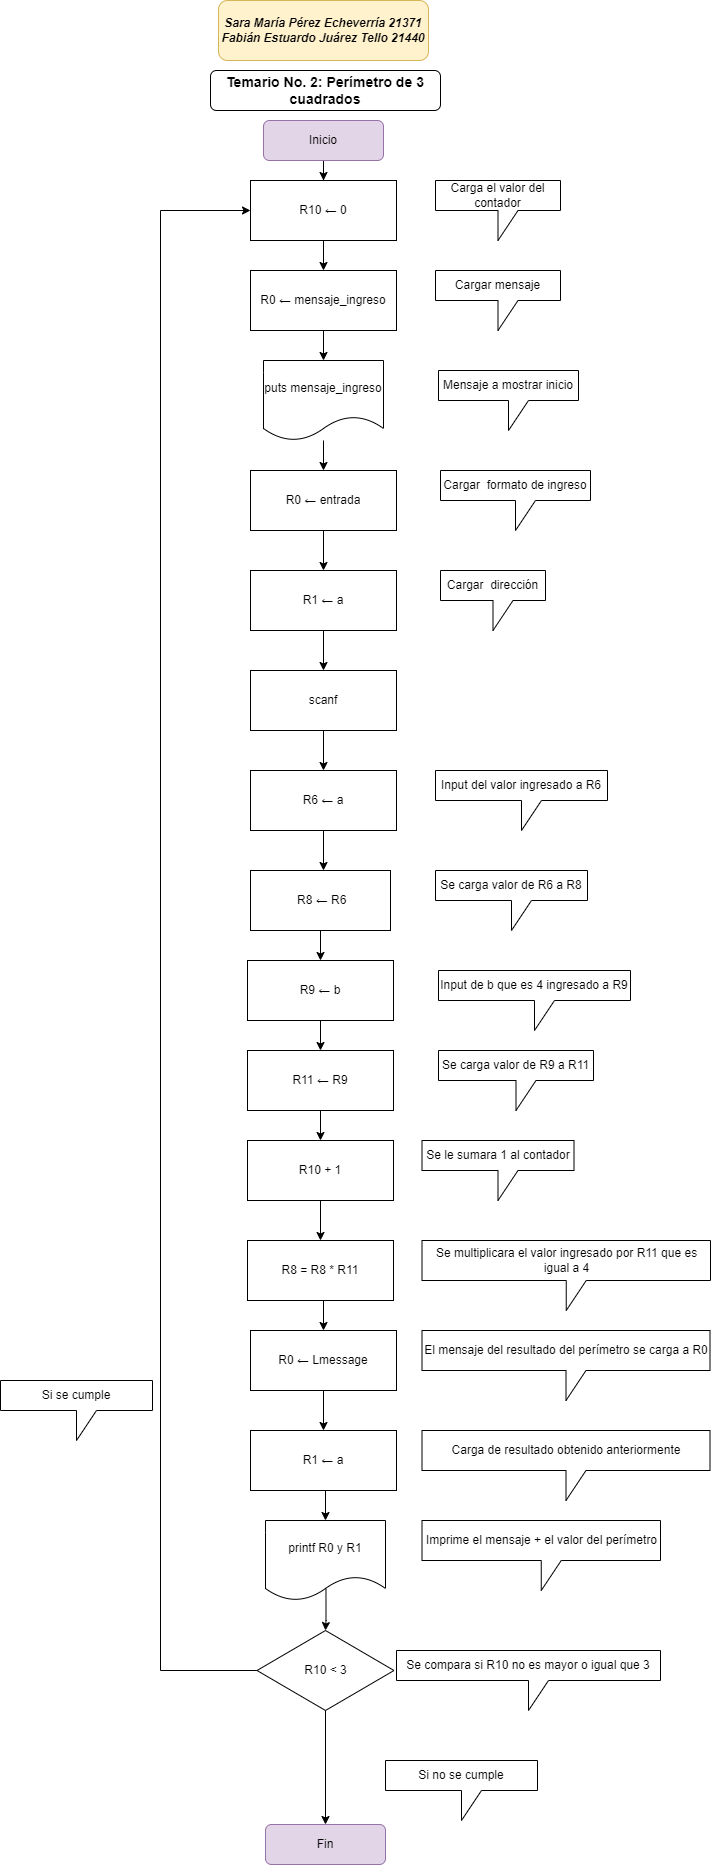

The diagram above was exported from draw.io. Its source (the exported page's mxGraphModel, read from the mxfile embedded in the PNG):
<mxGraphModel dx="1038" dy="1740" grid="1" gridSize="10" guides="1" tooltips="1" connect="1" arrows="1" fold="1" page="1" pageScale="1" pageWidth="827" pageHeight="1169" math="0" shadow="0">
  <root>
    <mxCell id="WIyWlLk6GJQsqaUBKTNV-0" />
    <mxCell id="WIyWlLk6GJQsqaUBKTNV-1" parent="WIyWlLk6GJQsqaUBKTNV-0" />
    <mxCell id="p4fc8ceeCBxZkmIg7xsO-8" style="edgeStyle=orthogonalEdgeStyle;rounded=0;orthogonalLoop=1;jettySize=auto;html=1;entryX=0.5;entryY=0;entryDx=0;entryDy=0;" edge="1" parent="WIyWlLk6GJQsqaUBKTNV-1" source="WIyWlLk6GJQsqaUBKTNV-3" target="p4fc8ceeCBxZkmIg7xsO-6">
      <mxGeometry relative="1" as="geometry" />
    </mxCell>
    <mxCell id="WIyWlLk6GJQsqaUBKTNV-3" value="Inicio" style="rounded=1;whiteSpace=wrap;html=1;fontSize=12;glass=0;strokeWidth=1;shadow=0;fillColor=#e1d5e7;strokeColor=#9673a6;" parent="WIyWlLk6GJQsqaUBKTNV-1" vertex="1">
      <mxGeometry x="333" y="100" width="120" height="40" as="geometry" />
    </mxCell>
    <mxCell id="CqJ_E6J57PcOr_-FBWJL-0" value="Fin" style="rounded=1;whiteSpace=wrap;html=1;fontSize=12;glass=0;strokeWidth=1;shadow=0;fillColor=#e1d5e7;strokeColor=#9673a6;" parent="WIyWlLk6GJQsqaUBKTNV-1" vertex="1">
      <mxGeometry x="335" y="1804" width="120" height="40" as="geometry" />
    </mxCell>
    <mxCell id="CqJ_E6J57PcOr_-FBWJL-1" value="&lt;h3&gt;Temario No. 2: Perímetro de 3 cuadrados&lt;/h3&gt;" style="rounded=1;whiteSpace=wrap;html=1;fontSize=12;glass=0;strokeWidth=1;shadow=0;" parent="WIyWlLk6GJQsqaUBKTNV-1" vertex="1">
      <mxGeometry x="280" y="50" width="230" height="40" as="geometry" />
    </mxCell>
    <mxCell id="CqJ_E6J57PcOr_-FBWJL-9" style="edgeStyle=orthogonalEdgeStyle;rounded=0;orthogonalLoop=1;jettySize=auto;html=1;exitX=0.5;exitY=1;exitDx=0;exitDy=0;entryX=0.5;entryY=0;entryDx=0;entryDy=0;" parent="WIyWlLk6GJQsqaUBKTNV-1" source="CqJ_E6J57PcOr_-FBWJL-2" target="eMCWoCS_TeRUiGMF4K1e-7" edge="1">
      <mxGeometry relative="1" as="geometry" />
    </mxCell>
    <mxCell id="CqJ_E6J57PcOr_-FBWJL-2" value="R0 ← mensaje_ingreso" style="rounded=0;whiteSpace=wrap;html=1;" parent="WIyWlLk6GJQsqaUBKTNV-1" vertex="1">
      <mxGeometry x="320" y="250" width="146" height="60" as="geometry" />
    </mxCell>
    <mxCell id="CqJ_E6J57PcOr_-FBWJL-3" value="Cargar mensaje" style="shape=callout;whiteSpace=wrap;html=1;perimeter=calloutPerimeter;" parent="WIyWlLk6GJQsqaUBKTNV-1" vertex="1">
      <mxGeometry x="505" y="250" width="125" height="60" as="geometry" />
    </mxCell>
    <mxCell id="CqJ_E6J57PcOr_-FBWJL-11" value="" style="edgeStyle=orthogonalEdgeStyle;rounded=0;orthogonalLoop=1;jettySize=auto;html=1;" parent="WIyWlLk6GJQsqaUBKTNV-1" source="CqJ_E6J57PcOr_-FBWJL-4" target="eMCWoCS_TeRUiGMF4K1e-1" edge="1">
      <mxGeometry relative="1" as="geometry" />
    </mxCell>
    <mxCell id="CqJ_E6J57PcOr_-FBWJL-4" value="R0 ← entrada" style="rounded=0;whiteSpace=wrap;html=1;" parent="WIyWlLk6GJQsqaUBKTNV-1" vertex="1">
      <mxGeometry x="320" y="450" width="146" height="60" as="geometry" />
    </mxCell>
    <mxCell id="CqJ_E6J57PcOr_-FBWJL-13" value="" style="edgeStyle=orthogonalEdgeStyle;rounded=0;orthogonalLoop=1;jettySize=auto;html=1;" parent="WIyWlLk6GJQsqaUBKTNV-1" source="eMCWoCS_TeRUiGMF4K1e-1" target="eMCWoCS_TeRUiGMF4K1e-5" edge="1">
      <mxGeometry relative="1" as="geometry" />
    </mxCell>
    <mxCell id="eMCWoCS_TeRUiGMF4K1e-1" value="R1 ← a" style="rounded=0;whiteSpace=wrap;html=1;" parent="WIyWlLk6GJQsqaUBKTNV-1" vertex="1">
      <mxGeometry x="320" y="550" width="146" height="60" as="geometry" />
    </mxCell>
    <mxCell id="eMCWoCS_TeRUiGMF4K1e-2" value="Mensaje a mostrar inicio" style="shape=callout;whiteSpace=wrap;html=1;perimeter=calloutPerimeter;" parent="WIyWlLk6GJQsqaUBKTNV-1" vertex="1">
      <mxGeometry x="508" y="350" width="140" height="60" as="geometry" />
    </mxCell>
    <mxCell id="eMCWoCS_TeRUiGMF4K1e-3" value="Cargar&amp;nbsp; formato de ingreso" style="shape=callout;whiteSpace=wrap;html=1;perimeter=calloutPerimeter;" parent="WIyWlLk6GJQsqaUBKTNV-1" vertex="1">
      <mxGeometry x="510" y="450" width="150" height="60" as="geometry" />
    </mxCell>
    <mxCell id="eMCWoCS_TeRUiGMF4K1e-4" value="Cargar&amp;nbsp; dirección" style="shape=callout;whiteSpace=wrap;html=1;perimeter=calloutPerimeter;" parent="WIyWlLk6GJQsqaUBKTNV-1" vertex="1">
      <mxGeometry x="510" y="550" width="105" height="60" as="geometry" />
    </mxCell>
    <mxCell id="CqJ_E6J57PcOr_-FBWJL-14" value="" style="edgeStyle=orthogonalEdgeStyle;rounded=0;orthogonalLoop=1;jettySize=auto;html=1;entryX=0.5;entryY=0;entryDx=0;entryDy=0;" parent="WIyWlLk6GJQsqaUBKTNV-1" source="eMCWoCS_TeRUiGMF4K1e-5" target="eMCWoCS_TeRUiGMF4K1e-6" edge="1">
      <mxGeometry relative="1" as="geometry">
        <mxPoint x="200" y="760" as="targetPoint" />
      </mxGeometry>
    </mxCell>
    <mxCell id="eMCWoCS_TeRUiGMF4K1e-5" value="scanf" style="rounded=0;whiteSpace=wrap;html=1;" parent="WIyWlLk6GJQsqaUBKTNV-1" vertex="1">
      <mxGeometry x="320" y="650" width="146" height="60" as="geometry" />
    </mxCell>
    <mxCell id="p4fc8ceeCBxZkmIg7xsO-0" style="edgeStyle=orthogonalEdgeStyle;rounded=0;orthogonalLoop=1;jettySize=auto;html=1;" parent="WIyWlLk6GJQsqaUBKTNV-1" source="eMCWoCS_TeRUiGMF4K1e-6" edge="1">
      <mxGeometry relative="1" as="geometry">
        <mxPoint x="393" y="850" as="targetPoint" />
      </mxGeometry>
    </mxCell>
    <mxCell id="eMCWoCS_TeRUiGMF4K1e-6" value="R6 ←&amp;nbsp;a" style="rounded=0;whiteSpace=wrap;html=1;" parent="WIyWlLk6GJQsqaUBKTNV-1" vertex="1">
      <mxGeometry x="320" y="750" width="146" height="60" as="geometry" />
    </mxCell>
    <mxCell id="CqJ_E6J57PcOr_-FBWJL-10" value="" style="edgeStyle=orthogonalEdgeStyle;rounded=0;orthogonalLoop=1;jettySize=auto;html=1;" parent="WIyWlLk6GJQsqaUBKTNV-1" source="eMCWoCS_TeRUiGMF4K1e-7" target="CqJ_E6J57PcOr_-FBWJL-4" edge="1">
      <mxGeometry relative="1" as="geometry" />
    </mxCell>
    <mxCell id="eMCWoCS_TeRUiGMF4K1e-7" value="puts mensaje_ingreso" style="shape=document;whiteSpace=wrap;html=1;boundedLbl=1;" parent="WIyWlLk6GJQsqaUBKTNV-1" vertex="1">
      <mxGeometry x="333" y="340" width="120" height="80" as="geometry" />
    </mxCell>
    <mxCell id="CqJ_E6J57PcOr_-FBWJL-15" value="Input del valor ingresado a R6" style="shape=callout;whiteSpace=wrap;html=1;perimeter=calloutPerimeter;" parent="WIyWlLk6GJQsqaUBKTNV-1" vertex="1">
      <mxGeometry x="505" y="750" width="172" height="60" as="geometry" />
    </mxCell>
    <mxCell id="p4fc8ceeCBxZkmIg7xsO-22" style="edgeStyle=orthogonalEdgeStyle;rounded=0;orthogonalLoop=1;jettySize=auto;html=1;exitX=0;exitY=0.5;exitDx=0;exitDy=0;entryX=0;entryY=0.5;entryDx=0;entryDy=0;" edge="1" parent="WIyWlLk6GJQsqaUBKTNV-1" source="CqJ_E6J57PcOr_-FBWJL-16" target="p4fc8ceeCBxZkmIg7xsO-6">
      <mxGeometry relative="1" as="geometry">
        <mxPoint x="200" y="1000" as="targetPoint" />
        <Array as="points">
          <mxPoint x="230" y="1650" />
          <mxPoint x="230" y="190" />
        </Array>
      </mxGeometry>
    </mxCell>
    <mxCell id="CqJ_E6J57PcOr_-FBWJL-16" value="R10&amp;nbsp;&amp;lt; 3" style="rhombus;whiteSpace=wrap;html=1;" parent="WIyWlLk6GJQsqaUBKTNV-1" vertex="1">
      <mxGeometry x="326.5" y="1610" width="137" height="80" as="geometry" />
    </mxCell>
    <mxCell id="eMCWoCS_TeRUiGMF4K1e-10" value="" style="edgeStyle=orthogonalEdgeStyle;rounded=0;orthogonalLoop=1;jettySize=auto;html=1;exitX=0.5;exitY=1;exitDx=0;exitDy=0;entryX=0.5;entryY=0;entryDx=0;entryDy=0;" parent="WIyWlLk6GJQsqaUBKTNV-1" source="CqJ_E6J57PcOr_-FBWJL-16" target="CqJ_E6J57PcOr_-FBWJL-0" edge="1">
      <mxGeometry relative="1" as="geometry">
        <mxPoint x="403.5" y="980" as="sourcePoint" />
        <mxPoint x="435.5" y="1760" as="targetPoint" />
      </mxGeometry>
    </mxCell>
    <mxCell id="p4fc8ceeCBxZkmIg7xsO-4" style="edgeStyle=orthogonalEdgeStyle;rounded=0;orthogonalLoop=1;jettySize=auto;html=1;entryX=0.5;entryY=0;entryDx=0;entryDy=0;" edge="1" parent="WIyWlLk6GJQsqaUBKTNV-1" source="p4fc8ceeCBxZkmIg7xsO-1" target="p4fc8ceeCBxZkmIg7xsO-3">
      <mxGeometry relative="1" as="geometry" />
    </mxCell>
    <mxCell id="p4fc8ceeCBxZkmIg7xsO-1" value="&amp;nbsp;R8 ← R6" style="rounded=0;whiteSpace=wrap;html=1;" parent="WIyWlLk6GJQsqaUBKTNV-1" vertex="1">
      <mxGeometry x="320" y="850" width="140" height="60" as="geometry" />
    </mxCell>
    <mxCell id="p4fc8ceeCBxZkmIg7xsO-2" value="Se carga valor de R6 a R8" style="shape=callout;whiteSpace=wrap;html=1;perimeter=calloutPerimeter;" vertex="1" parent="WIyWlLk6GJQsqaUBKTNV-1">
      <mxGeometry x="505" y="850" width="152" height="60" as="geometry" />
    </mxCell>
    <mxCell id="p4fc8ceeCBxZkmIg7xsO-13" value="" style="edgeStyle=orthogonalEdgeStyle;rounded=0;orthogonalLoop=1;jettySize=auto;html=1;" edge="1" parent="WIyWlLk6GJQsqaUBKTNV-1" source="p4fc8ceeCBxZkmIg7xsO-3" target="p4fc8ceeCBxZkmIg7xsO-12">
      <mxGeometry relative="1" as="geometry" />
    </mxCell>
    <mxCell id="p4fc8ceeCBxZkmIg7xsO-3" value="R9 ← b" style="rounded=0;whiteSpace=wrap;html=1;" vertex="1" parent="WIyWlLk6GJQsqaUBKTNV-1">
      <mxGeometry x="317" y="940" width="146" height="60" as="geometry" />
    </mxCell>
    <mxCell id="p4fc8ceeCBxZkmIg7xsO-9" style="edgeStyle=orthogonalEdgeStyle;rounded=0;orthogonalLoop=1;jettySize=auto;html=1;" edge="1" parent="WIyWlLk6GJQsqaUBKTNV-1" source="p4fc8ceeCBxZkmIg7xsO-6" target="CqJ_E6J57PcOr_-FBWJL-2">
      <mxGeometry relative="1" as="geometry" />
    </mxCell>
    <mxCell id="p4fc8ceeCBxZkmIg7xsO-6" value="R10&amp;nbsp;&lt;span style=&quot;color: rgba(0 , 0 , 0 , 0) ; font-family: monospace ; font-size: 0px&quot;&gt;%3CmxGraphModel%3E%3Croot%3E%3CmxCell%20id%3D%220%22%2F%3E%3CmxCell%20id%3D%221%22%20parent%3D%220%22%2F%3E%3CmxCell%20id%3D%222%22%20value%3D%22R0%20%E2%86%90%20mensaje_ingreso%22%20style%3D%22rounded%3D0%3BwhiteSpace%3Dwrap%3Bhtml%3D1%3B%22%20vertex%3D%221%22%20parent%3D%221%22%3E%3CmxGeometry%20x%3D%22320%22%20y%3D%22250%22%20width%3D%22146%22%20height%3D%2260%22%20as%3D%22geometry%22%2F%3E%3C%2FmxCell%3E%3C%2Froot%3E%3C%2FmxGraphModel%3E&lt;/span&gt;← 0" style="rounded=0;whiteSpace=wrap;html=1;" vertex="1" parent="WIyWlLk6GJQsqaUBKTNV-1">
      <mxGeometry x="320" y="160" width="146" height="60" as="geometry" />
    </mxCell>
    <mxCell id="p4fc8ceeCBxZkmIg7xsO-10" value="Carga el valor del contador" style="shape=callout;whiteSpace=wrap;html=1;perimeter=calloutPerimeter;" vertex="1" parent="WIyWlLk6GJQsqaUBKTNV-1">
      <mxGeometry x="505" y="160" width="125" height="60" as="geometry" />
    </mxCell>
    <mxCell id="p4fc8ceeCBxZkmIg7xsO-11" value="Input de b que es 4 ingresado a R9" style="shape=callout;whiteSpace=wrap;html=1;perimeter=calloutPerimeter;" vertex="1" parent="WIyWlLk6GJQsqaUBKTNV-1">
      <mxGeometry x="508" y="950" width="192" height="60" as="geometry" />
    </mxCell>
    <mxCell id="UYYwvofAxtQsmFvaYi7s-2" value="" style="edgeStyle=orthogonalEdgeStyle;rounded=0;orthogonalLoop=1;jettySize=auto;html=1;" edge="1" parent="WIyWlLk6GJQsqaUBKTNV-1" source="p4fc8ceeCBxZkmIg7xsO-12" target="UYYwvofAxtQsmFvaYi7s-1">
      <mxGeometry relative="1" as="geometry" />
    </mxCell>
    <mxCell id="p4fc8ceeCBxZkmIg7xsO-12" value="R11 ← R9" style="rounded=0;whiteSpace=wrap;html=1;" vertex="1" parent="WIyWlLk6GJQsqaUBKTNV-1">
      <mxGeometry x="317" y="1030" width="146" height="60" as="geometry" />
    </mxCell>
    <mxCell id="p4fc8ceeCBxZkmIg7xsO-14" value="Se carga valor de R9 a R11" style="shape=callout;whiteSpace=wrap;html=1;perimeter=calloutPerimeter;" vertex="1" parent="WIyWlLk6GJQsqaUBKTNV-1">
      <mxGeometry x="508" y="1030" width="155" height="60" as="geometry" />
    </mxCell>
    <mxCell id="p4fc8ceeCBxZkmIg7xsO-15" value="Se compara si R10 no es mayor o igual que 3" style="shape=callout;whiteSpace=wrap;html=1;perimeter=calloutPerimeter;" vertex="1" parent="WIyWlLk6GJQsqaUBKTNV-1">
      <mxGeometry x="466" y="1630" width="264" height="60" as="geometry" />
    </mxCell>
    <mxCell id="p4fc8ceeCBxZkmIg7xsO-17" value="Si se cumple" style="shape=callout;whiteSpace=wrap;html=1;perimeter=calloutPerimeter;" vertex="1" parent="WIyWlLk6GJQsqaUBKTNV-1">
      <mxGeometry x="70" y="1360" width="152" height="60" as="geometry" />
    </mxCell>
    <mxCell id="p4fc8ceeCBxZkmIg7xsO-18" value="Si no se cumple" style="shape=callout;whiteSpace=wrap;html=1;perimeter=calloutPerimeter;" vertex="1" parent="WIyWlLk6GJQsqaUBKTNV-1">
      <mxGeometry x="455" y="1740" width="152" height="60" as="geometry" />
    </mxCell>
    <mxCell id="p4fc8ceeCBxZkmIg7xsO-25" value="" style="edgeStyle=orthogonalEdgeStyle;rounded=0;orthogonalLoop=1;jettySize=auto;html=1;" edge="1" parent="WIyWlLk6GJQsqaUBKTNV-1" source="UYYwvofAxtQsmFvaYi7s-1" target="p4fc8ceeCBxZkmIg7xsO-24">
      <mxGeometry relative="1" as="geometry" />
    </mxCell>
    <mxCell id="UYYwvofAxtQsmFvaYi7s-1" value="R10 + 1" style="rounded=0;whiteSpace=wrap;html=1;" vertex="1" parent="WIyWlLk6GJQsqaUBKTNV-1">
      <mxGeometry x="317" y="1120" width="146" height="60" as="geometry" />
    </mxCell>
    <mxCell id="p4fc8ceeCBxZkmIg7xsO-33" style="edgeStyle=orthogonalEdgeStyle;rounded=0;orthogonalLoop=1;jettySize=auto;html=1;exitX=0.5;exitY=1;exitDx=0;exitDy=0;entryX=0.5;entryY=0;entryDx=0;entryDy=0;" edge="1" parent="WIyWlLk6GJQsqaUBKTNV-1" source="p4fc8ceeCBxZkmIg7xsO-24" target="UYYwvofAxtQsmFvaYi7s-3">
      <mxGeometry relative="1" as="geometry" />
    </mxCell>
    <mxCell id="p4fc8ceeCBxZkmIg7xsO-24" value="R8 = R8 * R11" style="rounded=0;whiteSpace=wrap;html=1;" vertex="1" parent="WIyWlLk6GJQsqaUBKTNV-1">
      <mxGeometry x="317" y="1220" width="146" height="60" as="geometry" />
    </mxCell>
    <mxCell id="p4fc8ceeCBxZkmIg7xsO-26" value="Se le sumara 1 al contador" style="shape=callout;whiteSpace=wrap;html=1;perimeter=calloutPerimeter;" vertex="1" parent="WIyWlLk6GJQsqaUBKTNV-1">
      <mxGeometry x="491.5" y="1120" width="152" height="60" as="geometry" />
    </mxCell>
    <mxCell id="p4fc8ceeCBxZkmIg7xsO-27" value="Se multiplicara el valor ingresado por R11 que es igual a 4" style="shape=callout;whiteSpace=wrap;html=1;perimeter=calloutPerimeter;" vertex="1" parent="WIyWlLk6GJQsqaUBKTNV-1">
      <mxGeometry x="491.5" y="1220" width="288.5" height="70" as="geometry" />
    </mxCell>
    <mxCell id="p4fc8ceeCBxZkmIg7xsO-32" style="edgeStyle=orthogonalEdgeStyle;rounded=0;orthogonalLoop=1;jettySize=auto;html=1;exitX=0.504;exitY=0.853;exitDx=0;exitDy=0;entryX=0.5;entryY=0;entryDx=0;entryDy=0;exitPerimeter=0;" edge="1" parent="WIyWlLk6GJQsqaUBKTNV-1" source="p4fc8ceeCBxZkmIg7xsO-28" target="CqJ_E6J57PcOr_-FBWJL-16">
      <mxGeometry relative="1" as="geometry" />
    </mxCell>
    <mxCell id="p4fc8ceeCBxZkmIg7xsO-28" value="printf R0 y R1" style="shape=document;whiteSpace=wrap;html=1;boundedLbl=1;" vertex="1" parent="WIyWlLk6GJQsqaUBKTNV-1">
      <mxGeometry x="335" y="1500" width="120" height="80" as="geometry" />
    </mxCell>
    <mxCell id="p4fc8ceeCBxZkmIg7xsO-31" value="El mensaje del resultado del perímetro se carga a R0" style="shape=callout;whiteSpace=wrap;html=1;perimeter=calloutPerimeter;" vertex="1" parent="WIyWlLk6GJQsqaUBKTNV-1">
      <mxGeometry x="491.5" y="1310" width="288" height="70" as="geometry" />
    </mxCell>
    <mxCell id="p4fc8ceeCBxZkmIg7xsO-34" style="edgeStyle=orthogonalEdgeStyle;rounded=0;orthogonalLoop=1;jettySize=auto;html=1;exitX=0.5;exitY=1;exitDx=0;exitDy=0;entryX=0.5;entryY=0;entryDx=0;entryDy=0;" edge="1" parent="WIyWlLk6GJQsqaUBKTNV-1" source="UYYwvofAxtQsmFvaYi7s-3" target="UYYwvofAxtQsmFvaYi7s-4">
      <mxGeometry relative="1" as="geometry" />
    </mxCell>
    <mxCell id="UYYwvofAxtQsmFvaYi7s-3" value="R0 ← Lmessage" style="rounded=0;whiteSpace=wrap;html=1;" vertex="1" parent="WIyWlLk6GJQsqaUBKTNV-1">
      <mxGeometry x="320" y="1310" width="146" height="60" as="geometry" />
    </mxCell>
    <mxCell id="p4fc8ceeCBxZkmIg7xsO-35" style="edgeStyle=orthogonalEdgeStyle;rounded=0;orthogonalLoop=1;jettySize=auto;html=1;exitX=0.5;exitY=1;exitDx=0;exitDy=0;entryX=0.5;entryY=0;entryDx=0;entryDy=0;" edge="1" parent="WIyWlLk6GJQsqaUBKTNV-1" source="UYYwvofAxtQsmFvaYi7s-4" target="p4fc8ceeCBxZkmIg7xsO-28">
      <mxGeometry relative="1" as="geometry" />
    </mxCell>
    <mxCell id="UYYwvofAxtQsmFvaYi7s-4" value="&lt;span&gt;R1 ← a&lt;/span&gt;" style="rounded=0;whiteSpace=wrap;html=1;" vertex="1" parent="WIyWlLk6GJQsqaUBKTNV-1">
      <mxGeometry x="320" y="1410" width="146" height="60" as="geometry" />
    </mxCell>
    <mxCell id="UYYwvofAxtQsmFvaYi7s-5" value="Carga de resultado obtenido anteriormente" style="shape=callout;whiteSpace=wrap;html=1;perimeter=calloutPerimeter;" vertex="1" parent="WIyWlLk6GJQsqaUBKTNV-1">
      <mxGeometry x="491.5" y="1410" width="288" height="70" as="geometry" />
    </mxCell>
    <mxCell id="UYYwvofAxtQsmFvaYi7s-6" value="Imprime el mensaje + el valor del perímetro" style="shape=callout;whiteSpace=wrap;html=1;perimeter=calloutPerimeter;" vertex="1" parent="WIyWlLk6GJQsqaUBKTNV-1">
      <mxGeometry x="491.5" y="1500" width="238.5" height="70" as="geometry" />
    </mxCell>
    <mxCell id="UYYwvofAxtQsmFvaYi7s-7" value="&lt;i&gt;&lt;b&gt;Sara María Pérez Echeverría 21371&lt;br&gt;Fabián Estuardo Juárez Tello 21440&lt;/b&gt;&lt;/i&gt;" style="rounded=1;whiteSpace=wrap;html=1;fillColor=#fff2cc;strokeColor=#d6b656;" vertex="1" parent="WIyWlLk6GJQsqaUBKTNV-1">
      <mxGeometry x="288" y="-20" width="210" height="60" as="geometry" />
    </mxCell>
  </root>
</mxGraphModel>